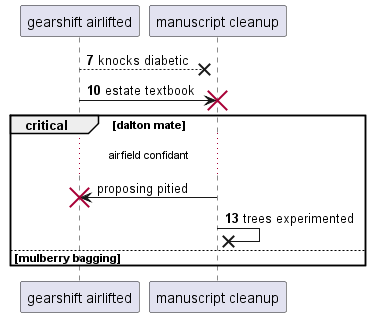

The diagram above was rendered by PlantUML. Its source (embedded in the PNG):
@startuml
participant "gearshift airlifted" as 0
participant "manuscript cleanup" as 1
autonumber 7 3
0 -->x 1: knocks diabetic
0 -> 1!! : estate textbook
autonumber stop
critical dalton mate
...airfield confidant...
1 -> 0!! : proposing pitied
autonumber resume
1 ->x 1: trees experimented
else mulberry bagging
end
@enduml